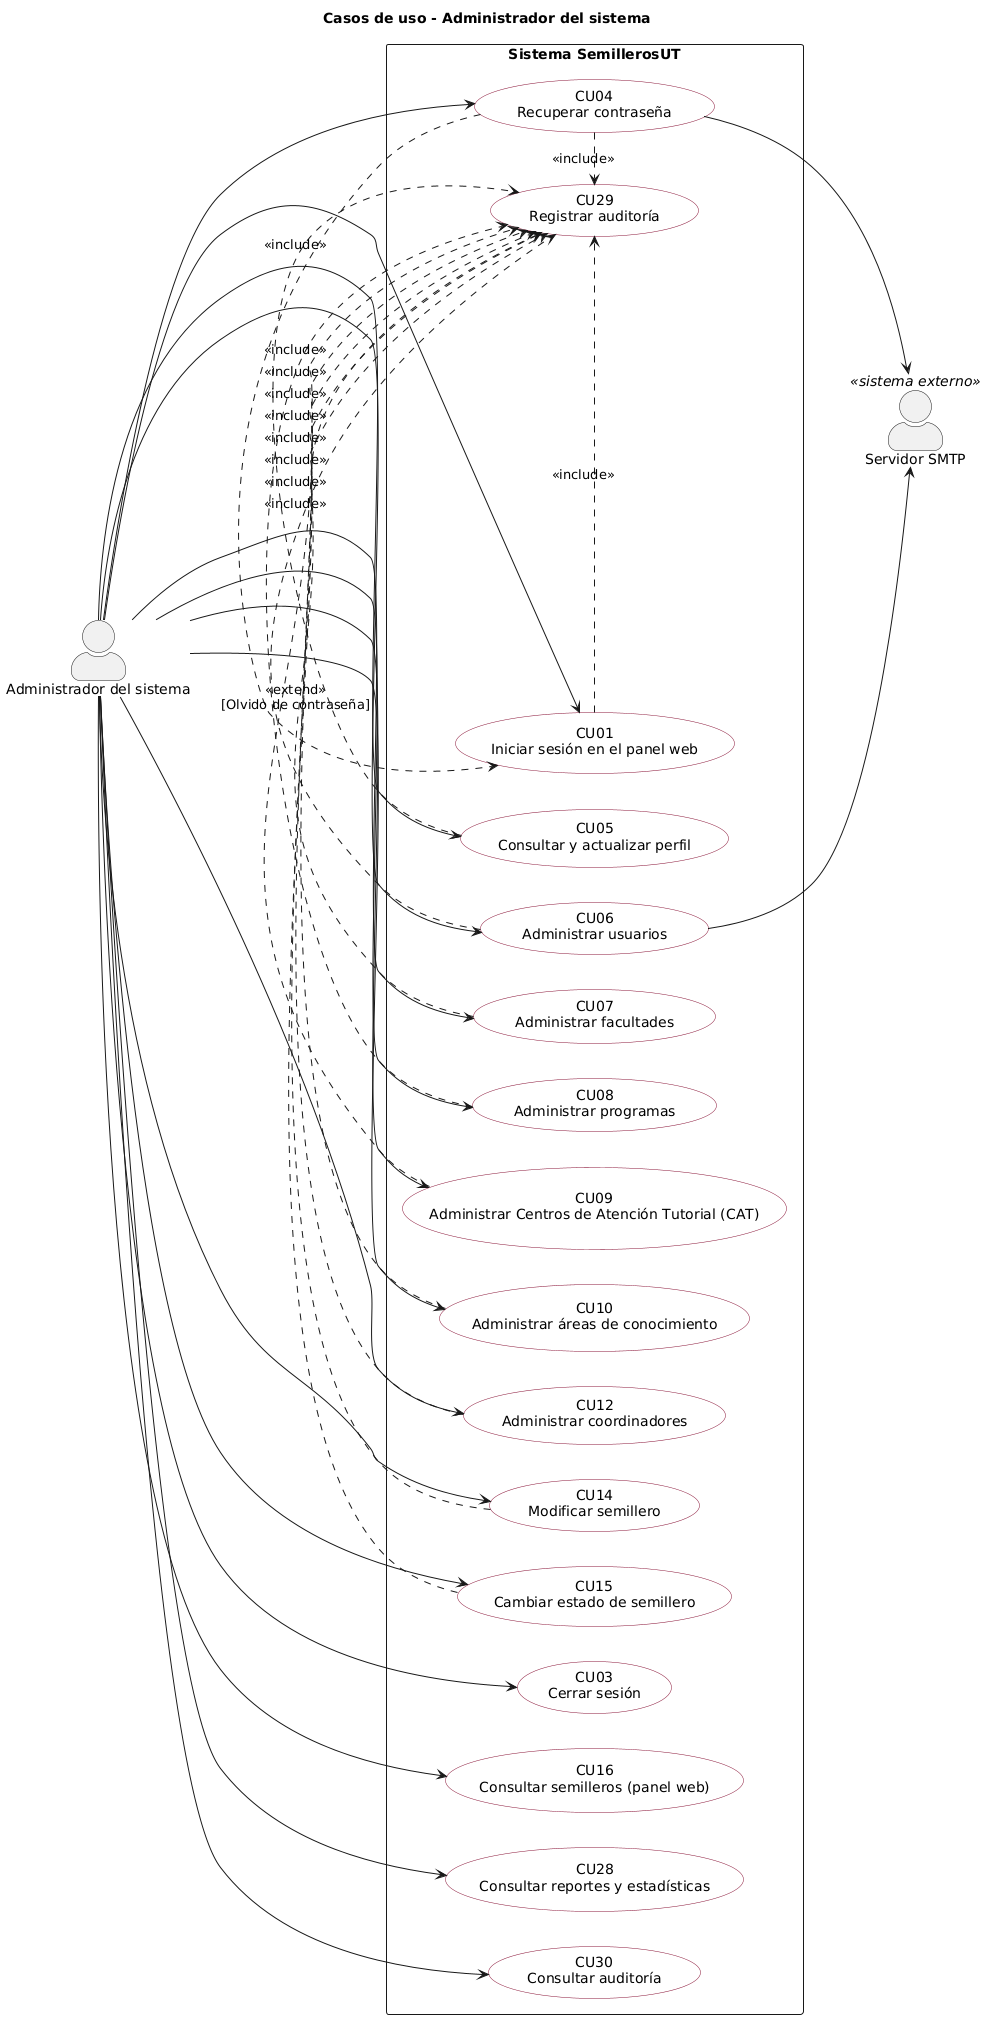

The diagram above was rendered by PlantUML. Its source (embedded in the PNG):
@startuml CU_Administrador
title Casos de uso - Administrador del sistema
skinparam packageStyle rectangle
skinparam shadowing false
skinparam usecaseBackgroundColor #FFFFFF
skinparam usecaseBorderColor #8a1538
skinparam actorStyle awesome
left to right direction
actor "Administrador del sistema" as A
actor "Servidor SMTP" as SMTP <<sistema externo>>
rectangle "Sistema SemillerosUT" {
  usecase "CU01\nIniciar sesión en el panel web" as CU01
  usecase "CU03\nCerrar sesión" as CU03
  usecase "CU04\nRecuperar contraseña" as CU04
  usecase "CU05\nConsultar y actualizar perfil" as CU05
  usecase "CU06\nAdministrar usuarios" as CU06
  usecase "CU07\nAdministrar facultades" as CU07
  usecase "CU08\nAdministrar programas" as CU08
  usecase "CU09\nAdministrar Centros de Atención Tutorial (CAT)" as CU09
  usecase "CU10\nAdministrar áreas de conocimiento" as CU10
  usecase "CU12\nAdministrar coordinadores" as CU12
  usecase "CU14\nModificar semillero" as CU14
  usecase "CU15\nCambiar estado de semillero" as CU15
  usecase "CU16\nConsultar semilleros (panel web)" as CU16
  usecase "CU28\nConsultar reportes y estadísticas" as CU28
  usecase "CU29\nRegistrar auditoría" as CU29
  usecase "CU30\nConsultar auditoría" as CU30
}
A --> CU01
A --> CU03
A --> CU04
A --> CU05
A --> CU06
A --> CU07
A --> CU08
A --> CU09
A --> CU10
A --> CU12
A --> CU14
A --> CU15
A --> CU16
A --> CU28
A --> CU30
CU04 .> CU01 : <<extend>>\n[Olvido de contraseña]
CU01 .> CU29 : <<include>>
CU04 .> CU29 : <<include>>
CU05 .> CU29 : <<include>>
CU06 .> CU29 : <<include>>
CU07 .> CU29 : <<include>>
CU08 .> CU29 : <<include>>
CU09 .> CU29 : <<include>>
CU10 .> CU29 : <<include>>
CU12 .> CU29 : <<include>>
CU14 .> CU29 : <<include>>
CU15 .> CU29 : <<include>>
CU04 --> SMTP
CU06 --> SMTP
@enduml